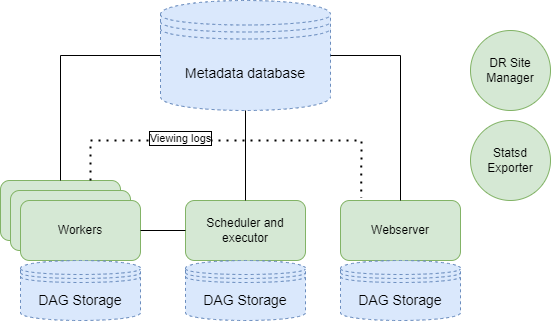

The diagram above was exported from draw.io. Its source (the exported page's mxGraphModel, read from the mxfile embedded in the PNG):
<mxGraphModel dx="989" dy="689" grid="1" gridSize="10" guides="1" tooltips="1" connect="1" arrows="1" fold="1" page="1" pageScale="1" pageWidth="850" pageHeight="1100" math="0" shadow="0">
  <root>
    <mxCell id="0" />
    <mxCell id="1" parent="0" />
    <mxCell id="0DJ7ba1NbGqYw8WkCLEo-1" value="Scheduler and executor" style="rounded=1;whiteSpace=wrap;html=1;fillColor=#d5e8d4;strokeColor=#82b366;" vertex="1" parent="1">
      <mxGeometry x="365" y="280" width="120" height="60" as="geometry" />
    </mxCell>
    <mxCell id="0DJ7ba1NbGqYw8WkCLEo-3" value="Webserver" style="rounded=1;whiteSpace=wrap;html=1;fillColor=#d5e8d4;strokeColor=#82b366;" vertex="1" parent="1">
      <mxGeometry x="520" y="280" width="120" height="60" as="geometry" />
    </mxCell>
    <mxCell id="0DJ7ba1NbGqYw8WkCLEo-4" value="" style="rounded=1;whiteSpace=wrap;html=1;fillColor=#d5e8d4;strokeColor=#82b366;" vertex="1" parent="1">
      <mxGeometry x="180" y="260" width="120" height="60" as="geometry" />
    </mxCell>
    <mxCell id="0DJ7ba1NbGqYw8WkCLEo-7" value="" style="rounded=1;whiteSpace=wrap;html=1;fillColor=#d5e8d4;strokeColor=#82b366;" vertex="1" parent="1">
      <mxGeometry x="190" y="270" width="120" height="60" as="geometry" />
    </mxCell>
    <mxCell id="0DJ7ba1NbGqYw8WkCLEo-8" value="Workers" style="rounded=1;whiteSpace=wrap;html=1;fillColor=#d5e8d4;strokeColor=#82b366;" vertex="1" parent="1">
      <mxGeometry x="200" y="280" width="120" height="60" as="geometry" />
    </mxCell>
    <mxCell id="0DJ7ba1NbGqYw8WkCLEo-9" value="Metadata database" style="shape=datastore;whiteSpace=wrap;html=1;shadow=0;dashed=1;fontSize=14;fillColor=#dae8fc;strokeColor=#6c8ebf;" vertex="1" parent="1">
      <mxGeometry x="340" y="80" width="170" height="110" as="geometry" />
    </mxCell>
    <mxCell id="0DJ7ba1NbGqYw8WkCLEo-10" value="DAG Storage" style="shape=datastore;whiteSpace=wrap;html=1;shadow=0;dashed=1;fontSize=14;fillColor=#dae8fc;strokeColor=#6c8ebf;" vertex="1" parent="1">
      <mxGeometry x="200" y="340" width="120" height="60" as="geometry" />
    </mxCell>
    <mxCell id="0DJ7ba1NbGqYw8WkCLEo-11" value="DAG Storage" style="shape=datastore;whiteSpace=wrap;html=1;shadow=0;dashed=1;fontSize=14;fillColor=#dae8fc;strokeColor=#6c8ebf;" vertex="1" parent="1">
      <mxGeometry x="365" y="340" width="120" height="60" as="geometry" />
    </mxCell>
    <mxCell id="0DJ7ba1NbGqYw8WkCLEo-12" value="DAG Storage" style="shape=datastore;whiteSpace=wrap;html=1;shadow=0;dashed=1;fontSize=14;fillColor=#dae8fc;strokeColor=#6c8ebf;" vertex="1" parent="1">
      <mxGeometry x="520" y="340" width="120" height="60" as="geometry" />
    </mxCell>
    <mxCell id="0DJ7ba1NbGqYw8WkCLEo-13" value="" style="endArrow=none;html=1;rounded=0;exitX=1;exitY=0.5;exitDx=0;exitDy=0;entryX=0;entryY=0.5;entryDx=0;entryDy=0;" edge="1" parent="1" source="0DJ7ba1NbGqYw8WkCLEo-8" target="0DJ7ba1NbGqYw8WkCLEo-1">
      <mxGeometry width="50" height="50" relative="1" as="geometry">
        <mxPoint x="400" y="380" as="sourcePoint" />
        <mxPoint x="450" y="330" as="targetPoint" />
      </mxGeometry>
    </mxCell>
    <mxCell id="0DJ7ba1NbGqYw8WkCLEo-14" value="" style="endArrow=none;html=1;rounded=0;exitX=0.5;exitY=1;exitDx=0;exitDy=0;entryX=0.5;entryY=0;entryDx=0;entryDy=0;" edge="1" parent="1" source="0DJ7ba1NbGqYw8WkCLEo-9" target="0DJ7ba1NbGqYw8WkCLEo-1">
      <mxGeometry width="50" height="50" relative="1" as="geometry">
        <mxPoint x="400" y="380" as="sourcePoint" />
        <mxPoint x="450" y="330" as="targetPoint" />
      </mxGeometry>
    </mxCell>
    <mxCell id="0DJ7ba1NbGqYw8WkCLEo-15" value="" style="endArrow=none;html=1;rounded=0;exitX=0.5;exitY=0;exitDx=0;exitDy=0;entryX=1;entryY=0.5;entryDx=0;entryDy=0;" edge="1" parent="1" source="0DJ7ba1NbGqYw8WkCLEo-3" target="0DJ7ba1NbGqYw8WkCLEo-9">
      <mxGeometry width="50" height="50" relative="1" as="geometry">
        <mxPoint x="400" y="380" as="sourcePoint" />
        <mxPoint x="450" y="330" as="targetPoint" />
        <Array as="points">
          <mxPoint x="580" y="135" />
        </Array>
      </mxGeometry>
    </mxCell>
    <mxCell id="0DJ7ba1NbGqYw8WkCLEo-16" value="" style="endArrow=none;html=1;rounded=0;exitX=0;exitY=0.5;exitDx=0;exitDy=0;entryX=0.5;entryY=0;entryDx=0;entryDy=0;" edge="1" parent="1" source="0DJ7ba1NbGqYw8WkCLEo-9" target="0DJ7ba1NbGqYw8WkCLEo-4">
      <mxGeometry width="50" height="50" relative="1" as="geometry">
        <mxPoint x="400" y="280" as="sourcePoint" />
        <mxPoint x="450" y="230" as="targetPoint" />
        <Array as="points">
          <mxPoint x="240" y="135" />
        </Array>
      </mxGeometry>
    </mxCell>
    <mxCell id="0DJ7ba1NbGqYw8WkCLEo-17" value="DR Site Manager" style="ellipse;whiteSpace=wrap;html=1;aspect=fixed;fillColor=#d5e8d4;strokeColor=#82b366;" vertex="1" parent="1">
      <mxGeometry x="650" y="110" width="80" height="80" as="geometry" />
    </mxCell>
    <mxCell id="0DJ7ba1NbGqYw8WkCLEo-18" value="Statsd Exporter" style="ellipse;whiteSpace=wrap;html=1;aspect=fixed;fillColor=#d5e8d4;strokeColor=#82b366;" vertex="1" parent="1">
      <mxGeometry x="650" y="200" width="80" height="80" as="geometry" />
    </mxCell>
    <mxCell id="0DJ7ba1NbGqYw8WkCLEo-19" value="" style="endArrow=none;dashed=1;html=1;dashPattern=1 3;strokeWidth=2;rounded=0;exitX=0.75;exitY=0;exitDx=0;exitDy=0;entryX=0.172;entryY=-0.04;entryDx=0;entryDy=0;entryPerimeter=0;" edge="1" parent="1" source="0DJ7ba1NbGqYw8WkCLEo-4" target="0DJ7ba1NbGqYw8WkCLEo-3">
      <mxGeometry width="50" height="50" relative="1" as="geometry">
        <mxPoint x="400" y="270" as="sourcePoint" />
        <mxPoint x="450" y="220" as="targetPoint" />
        <Array as="points">
          <mxPoint x="270" y="220" />
          <mxPoint x="541" y="220" />
        </Array>
      </mxGeometry>
    </mxCell>
    <mxCell id="0DJ7ba1NbGqYw8WkCLEo-20" value="Viewing logs" style="edgeLabel;html=1;align=center;verticalAlign=middle;resizable=0;points=[];labelBorderColor=default;" vertex="1" connectable="0" parent="0DJ7ba1NbGqYw8WkCLEo-19">
      <mxGeometry x="-0.3001" y="3" relative="1" as="geometry">
        <mxPoint as="offset" />
      </mxGeometry>
    </mxCell>
  </root>
</mxGraphModel>